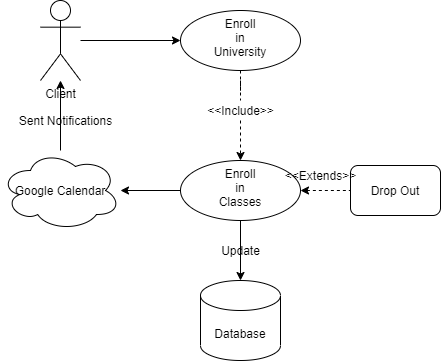

The diagram above was exported from draw.io. Its source (the exported page's mxGraphModel, read from the mxfile embedded in the PNG):
<mxGraphModel dx="526" dy="488" grid="1" gridSize="10" guides="1" tooltips="1" connect="1" arrows="1" fold="1" page="1" pageScale="1" pageWidth="827" pageHeight="1169" math="0" shadow="0">
  <root>
    <mxCell id="0" />
    <mxCell id="1" parent="0" />
    <mxCell id="g9FUJ6OfAKYQpUi9dhGd-3" value="" style="edgeStyle=orthogonalEdgeStyle;rounded=0;orthogonalLoop=1;jettySize=auto;html=1;" edge="1" parent="1" source="g9FUJ6OfAKYQpUi9dhGd-1" target="g9FUJ6OfAKYQpUi9dhGd-2">
      <mxGeometry relative="1" as="geometry" />
    </mxCell>
    <mxCell id="g9FUJ6OfAKYQpUi9dhGd-1" value="Client&lt;br&gt;" style="shape=umlActor;verticalLabelPosition=bottom;verticalAlign=top;html=1;outlineConnect=0;" vertex="1" parent="1">
      <mxGeometry x="80" y="200" width="40" height="80" as="geometry" />
    </mxCell>
    <mxCell id="g9FUJ6OfAKYQpUi9dhGd-4" style="edgeStyle=orthogonalEdgeStyle;rounded=0;orthogonalLoop=1;jettySize=auto;html=1;exitX=0.5;exitY=1;exitDx=0;exitDy=0;dashed=1;startArrow=none;" edge="1" parent="1" source="g9FUJ6OfAKYQpUi9dhGd-7">
      <mxGeometry relative="1" as="geometry">
        <mxPoint x="280" y="360" as="targetPoint" />
      </mxGeometry>
    </mxCell>
    <mxCell id="g9FUJ6OfAKYQpUi9dhGd-2" value="Enroll&lt;br&gt;in&lt;br&gt;University" style="ellipse;whiteSpace=wrap;html=1;verticalAlign=top;" vertex="1" parent="1">
      <mxGeometry x="220" y="210" width="120" height="60" as="geometry" />
    </mxCell>
    <mxCell id="g9FUJ6OfAKYQpUi9dhGd-11" style="edgeStyle=orthogonalEdgeStyle;rounded=0;orthogonalLoop=1;jettySize=auto;html=1;exitX=0;exitY=0.5;exitDx=0;exitDy=0;" edge="1" parent="1" source="g9FUJ6OfAKYQpUi9dhGd-6" target="g9FUJ6OfAKYQpUi9dhGd-10">
      <mxGeometry relative="1" as="geometry" />
    </mxCell>
    <mxCell id="g9FUJ6OfAKYQpUi9dhGd-15" style="edgeStyle=orthogonalEdgeStyle;rounded=0;orthogonalLoop=1;jettySize=auto;html=1;exitX=0.5;exitY=1;exitDx=0;exitDy=0;entryX=0.5;entryY=0;entryDx=0;entryDy=0;entryPerimeter=0;" edge="1" parent="1" source="g9FUJ6OfAKYQpUi9dhGd-6" target="g9FUJ6OfAKYQpUi9dhGd-14">
      <mxGeometry relative="1" as="geometry" />
    </mxCell>
    <mxCell id="g9FUJ6OfAKYQpUi9dhGd-19" style="edgeStyle=orthogonalEdgeStyle;rounded=0;orthogonalLoop=1;jettySize=auto;html=1;entryX=0;entryY=0.5;entryDx=0;entryDy=0;startArrow=classic;startFill=1;endArrow=none;endFill=0;dashed=1;" edge="1" parent="1" source="g9FUJ6OfAKYQpUi9dhGd-6" target="g9FUJ6OfAKYQpUi9dhGd-18">
      <mxGeometry relative="1" as="geometry" />
    </mxCell>
    <mxCell id="g9FUJ6OfAKYQpUi9dhGd-6" value="Enroll&lt;br&gt;in&lt;br&gt;Classes" style="ellipse;whiteSpace=wrap;html=1;verticalAlign=top;" vertex="1" parent="1">
      <mxGeometry x="220" y="360" width="120" height="60" as="geometry" />
    </mxCell>
    <mxCell id="g9FUJ6OfAKYQpUi9dhGd-7" value="&amp;lt;&amp;lt;Include&amp;gt;&amp;gt;" style="text;html=1;align=center;verticalAlign=middle;resizable=0;points=[];autosize=1;strokeColor=none;fillColor=none;" vertex="1" parent="1">
      <mxGeometry x="240" y="300" width="80" height="20" as="geometry" />
    </mxCell>
    <mxCell id="g9FUJ6OfAKYQpUi9dhGd-8" value="" style="edgeStyle=orthogonalEdgeStyle;rounded=0;orthogonalLoop=1;jettySize=auto;html=1;exitX=0.5;exitY=1;exitDx=0;exitDy=0;dashed=1;endArrow=none;" edge="1" parent="1" source="g9FUJ6OfAKYQpUi9dhGd-2" target="g9FUJ6OfAKYQpUi9dhGd-7">
      <mxGeometry relative="1" as="geometry">
        <mxPoint x="280" y="360" as="targetPoint" />
        <mxPoint x="280" y="270" as="sourcePoint" />
      </mxGeometry>
    </mxCell>
    <mxCell id="g9FUJ6OfAKYQpUi9dhGd-12" style="edgeStyle=orthogonalEdgeStyle;rounded=0;orthogonalLoop=1;jettySize=auto;html=1;" edge="1" parent="1" source="g9FUJ6OfAKYQpUi9dhGd-10" target="g9FUJ6OfAKYQpUi9dhGd-1">
      <mxGeometry relative="1" as="geometry" />
    </mxCell>
    <mxCell id="g9FUJ6OfAKYQpUi9dhGd-10" value="Google Calendar&lt;br&gt;" style="ellipse;shape=cloud;whiteSpace=wrap;html=1;" vertex="1" parent="1">
      <mxGeometry x="40" y="350" width="120" height="80" as="geometry" />
    </mxCell>
    <mxCell id="g9FUJ6OfAKYQpUi9dhGd-13" value="Sent Notifications&lt;br&gt;" style="text;html=1;align=center;verticalAlign=middle;resizable=0;points=[];autosize=1;strokeColor=none;fillColor=none;" vertex="1" parent="1">
      <mxGeometry x="50" y="310" width="110" height="20" as="geometry" />
    </mxCell>
    <mxCell id="g9FUJ6OfAKYQpUi9dhGd-14" value="Database&lt;br&gt;" style="shape=cylinder3;whiteSpace=wrap;html=1;boundedLbl=1;backgroundOutline=1;size=15;" vertex="1" parent="1">
      <mxGeometry x="240" y="480" width="80" height="80" as="geometry" />
    </mxCell>
    <mxCell id="g9FUJ6OfAKYQpUi9dhGd-16" value="Update" style="text;html=1;align=center;verticalAlign=middle;resizable=0;points=[];autosize=1;strokeColor=none;fillColor=none;" vertex="1" parent="1">
      <mxGeometry x="255" y="440" width="50" height="20" as="geometry" />
    </mxCell>
    <mxCell id="g9FUJ6OfAKYQpUi9dhGd-18" value="Drop Out" style="rounded=1;whiteSpace=wrap;html=1;" vertex="1" parent="1">
      <mxGeometry x="390" y="365" width="90" height="50" as="geometry" />
    </mxCell>
    <mxCell id="g9FUJ6OfAKYQpUi9dhGd-20" value="&amp;lt;&amp;lt;Extends&amp;gt;&amp;gt;" style="text;html=1;align=center;verticalAlign=middle;resizable=0;points=[];autosize=1;strokeColor=none;fillColor=none;" vertex="1" parent="1">
      <mxGeometry x="315" y="365" width="90" height="20" as="geometry" />
    </mxCell>
  </root>
</mxGraphModel>